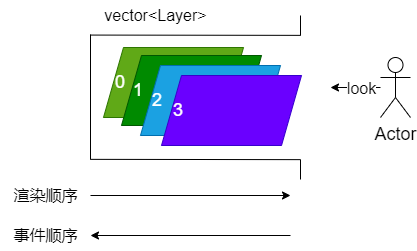

The diagram above was exported from draw.io. Its source (the exported page's mxGraphModel, read from the mxfile embedded in the PNG):
<mxGraphModel dx="1946" dy="553" grid="1" gridSize="10" guides="1" tooltips="1" connect="1" arrows="1" fold="1" page="1" pageScale="1" pageWidth="850" pageHeight="1100" math="0" shadow="0">
  <root>
    <mxCell id="0" />
    <mxCell id="1" parent="0" />
    <mxCell id="3" value="&lt;font style=&quot;font-size: 18px;&quot;&gt;&amp;nbsp; 0&lt;/font&gt;" style="shape=parallelogram;perimeter=parallelogramPerimeter;whiteSpace=wrap;html=1;fixedSize=1;fillColor=#60a917;fontColor=#ffffff;strokeColor=#2D7600;align=left;" vertex="1" parent="1">
      <mxGeometry x="83" y="227" width="140" height="70" as="geometry" />
    </mxCell>
    <mxCell id="4" value="&lt;font style=&quot;font-size: 18px;&quot;&gt;&amp;nbsp; 1&lt;/font&gt;" style="shape=parallelogram;perimeter=parallelogramPerimeter;whiteSpace=wrap;html=1;fixedSize=1;fillColor=#008a00;fontColor=#ffffff;strokeColor=#005700;align=left;" vertex="1" parent="1">
      <mxGeometry x="101" y="235" width="140" height="70" as="geometry" />
    </mxCell>
    <mxCell id="10" value="" style="shape=link;html=1;width=124.28571428571428;" edge="1" parent="1">
      <mxGeometry width="100" relative="1" as="geometry">
        <mxPoint x="70" y="276.71" as="sourcePoint" />
        <mxPoint x="280" y="277" as="targetPoint" />
      </mxGeometry>
    </mxCell>
    <mxCell id="12" value="" style="endArrow=none;html=1;" edge="1" parent="1">
      <mxGeometry width="50" height="50" relative="1" as="geometry">
        <mxPoint x="70" y="339" as="sourcePoint" />
        <mxPoint x="70" y="214" as="targetPoint" />
      </mxGeometry>
    </mxCell>
    <mxCell id="13" value="" style="endArrow=none;html=1;" edge="1" parent="1">
      <mxGeometry width="50" height="50" relative="1" as="geometry">
        <mxPoint x="280" y="215" as="sourcePoint" />
        <mxPoint x="280" y="195" as="targetPoint" />
      </mxGeometry>
    </mxCell>
    <mxCell id="14" value="" style="endArrow=none;html=1;" edge="1" parent="1">
      <mxGeometry width="50" height="50" relative="1" as="geometry">
        <mxPoint x="280" y="359" as="sourcePoint" />
        <mxPoint x="280" y="339" as="targetPoint" />
      </mxGeometry>
    </mxCell>
    <mxCell id="18" value="&lt;font style=&quot;font-size: 18px;&quot;&gt;&amp;nbsp; 2&lt;/font&gt;" style="shape=parallelogram;perimeter=parallelogramPerimeter;whiteSpace=wrap;html=1;fixedSize=1;fillColor=#1ba1e2;fontColor=#ffffff;strokeColor=#006EAF;align=left;" vertex="1" parent="1">
      <mxGeometry x="120" y="245" width="140" height="70" as="geometry" />
    </mxCell>
    <mxCell id="19" value="&lt;font style=&quot;font-size: 18px;&quot;&gt;&amp;nbsp; 3&lt;/font&gt;" style="shape=parallelogram;perimeter=parallelogramPerimeter;whiteSpace=wrap;html=1;fixedSize=1;fillColor=#6a00ff;fontColor=#ffffff;strokeColor=#3700CC;align=left;" vertex="1" parent="1">
      <mxGeometry x="141" y="255" width="140" height="70" as="geometry" />
    </mxCell>
    <mxCell id="23" style="edgeStyle=none;html=1;fontSize=18;" edge="1" parent="1" source="21">
      <mxGeometry relative="1" as="geometry">
        <mxPoint x="310" y="267" as="targetPoint" />
      </mxGeometry>
    </mxCell>
    <mxCell id="24" value="&lt;font style=&quot;font-size: 16px;&quot;&gt;look&lt;/font&gt;" style="edgeLabel;html=1;align=center;verticalAlign=middle;resizable=0;points=[];fontSize=18;" vertex="1" connectable="0" parent="23">
      <mxGeometry x="0.2457" y="-1" relative="1" as="geometry">
        <mxPoint x="11" y="1" as="offset" />
      </mxGeometry>
    </mxCell>
    <mxCell id="21" value="Actor" style="shape=umlActor;verticalLabelPosition=bottom;verticalAlign=top;html=1;outlineConnect=0;labelBackgroundColor=none;fontSize=18;" vertex="1" parent="1">
      <mxGeometry x="360" y="237" width="30" height="60" as="geometry" />
    </mxCell>
    <mxCell id="25" value="vector&amp;lt;Layer&amp;gt;" style="text;html=1;align=center;verticalAlign=middle;resizable=0;points=[];autosize=1;strokeColor=none;fillColor=none;fontSize=16;" vertex="1" parent="1">
      <mxGeometry x="70" y="180" width="130" height="30" as="geometry" />
    </mxCell>
    <mxCell id="28" style="edgeStyle=none;html=1;fontSize=16;" edge="1" parent="1" source="27">
      <mxGeometry relative="1" as="geometry">
        <mxPoint x="270" y="375" as="targetPoint" />
      </mxGeometry>
    </mxCell>
    <mxCell id="27" value="渲染顺序" style="text;html=1;align=center;verticalAlign=middle;resizable=0;points=[];autosize=1;strokeColor=none;fillColor=none;fontSize=16;" vertex="1" parent="1">
      <mxGeometry x="-20" y="360" width="90" height="30" as="geometry" />
    </mxCell>
    <mxCell id="30" style="edgeStyle=none;html=1;fontSize=16;startArrow=classic;startFill=1;endArrow=none;endFill=0;" edge="1" parent="1" source="29">
      <mxGeometry relative="1" as="geometry">
        <mxPoint x="270" y="415" as="targetPoint" />
      </mxGeometry>
    </mxCell>
    <mxCell id="29" value="事件顺序" style="text;html=1;align=center;verticalAlign=middle;resizable=0;points=[];autosize=1;strokeColor=none;fillColor=none;fontSize=16;" vertex="1" parent="1">
      <mxGeometry x="-20" y="400" width="90" height="30" as="geometry" />
    </mxCell>
  </root>
</mxGraphModel>